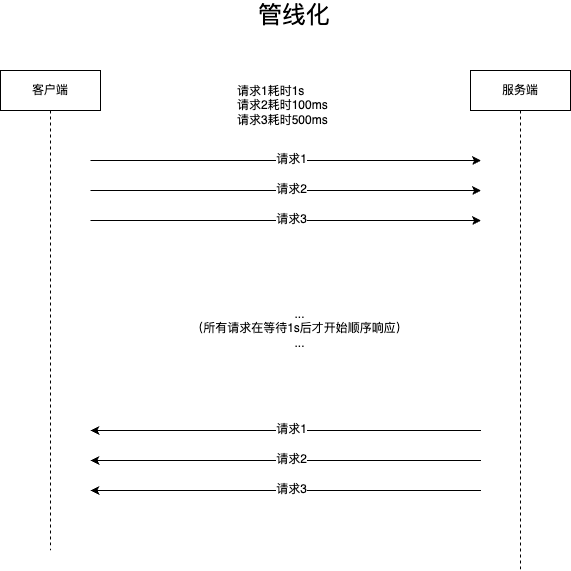

The diagram above was exported from draw.io. Its source (the exported page's mxGraphModel, read from the mxfile embedded in the PNG):
<mxGraphModel dx="1434" dy="765" grid="1" gridSize="10" guides="1" tooltips="1" connect="1" arrows="1" fold="1" page="1" pageScale="1" pageWidth="827" pageHeight="1169" math="0" shadow="0">
  <root>
    <mxCell id="0" />
    <mxCell id="1" parent="0" />
    <mxCell id="T3PpDwBnk6zj3wnfuipn-2" value="服务端" style="shape=umlLifeline;perimeter=lifelinePerimeter;whiteSpace=wrap;html=1;container=1;dropTarget=0;collapsible=0;recursiveResize=0;outlineConnect=0;portConstraint=eastwest;newEdgeStyle={&quot;edgeStyle&quot;:&quot;elbowEdgeStyle&quot;,&quot;elbow&quot;:&quot;vertical&quot;,&quot;curved&quot;:0,&quot;rounded&quot;:0};" vertex="1" parent="1">
      <mxGeometry x="590" y="160" width="100" height="500" as="geometry" />
    </mxCell>
    <mxCell id="T3PpDwBnk6zj3wnfuipn-3" value="客户端" style="shape=umlLifeline;perimeter=lifelinePerimeter;whiteSpace=wrap;html=1;container=1;dropTarget=0;collapsible=0;recursiveResize=0;outlineConnect=0;portConstraint=eastwest;newEdgeStyle={&quot;edgeStyle&quot;:&quot;elbowEdgeStyle&quot;,&quot;elbow&quot;:&quot;vertical&quot;,&quot;curved&quot;:0,&quot;rounded&quot;:0};" vertex="1" parent="1">
      <mxGeometry x="120" y="160" width="100" height="480" as="geometry" />
    </mxCell>
    <mxCell id="T3PpDwBnk6zj3wnfuipn-4" value="" style="endArrow=classic;html=1;rounded=0;" edge="1" parent="1">
      <mxGeometry width="50" height="50" relative="1" as="geometry">
        <mxPoint x="210" y="250" as="sourcePoint" />
        <mxPoint x="600.5" y="250" as="targetPoint" />
      </mxGeometry>
    </mxCell>
    <mxCell id="T3PpDwBnk6zj3wnfuipn-5" value="请求1" style="edgeLabel;html=1;align=center;verticalAlign=middle;resizable=0;points=[];" vertex="1" connectable="0" parent="T3PpDwBnk6zj3wnfuipn-4">
      <mxGeometry x="0.0243" y="2" relative="1" as="geometry">
        <mxPoint as="offset" />
      </mxGeometry>
    </mxCell>
    <mxCell id="T3PpDwBnk6zj3wnfuipn-6" value="" style="endArrow=classic;html=1;rounded=0;" edge="1" parent="1">
      <mxGeometry width="50" height="50" relative="1" as="geometry">
        <mxPoint x="210" y="280" as="sourcePoint" />
        <mxPoint x="600.5" y="280" as="targetPoint" />
      </mxGeometry>
    </mxCell>
    <mxCell id="T3PpDwBnk6zj3wnfuipn-7" value="请求2" style="edgeLabel;html=1;align=center;verticalAlign=middle;resizable=0;points=[];" vertex="1" connectable="0" parent="T3PpDwBnk6zj3wnfuipn-6">
      <mxGeometry x="0.0243" y="2" relative="1" as="geometry">
        <mxPoint as="offset" />
      </mxGeometry>
    </mxCell>
    <mxCell id="T3PpDwBnk6zj3wnfuipn-10" value="" style="endArrow=classic;html=1;rounded=0;" edge="1" parent="1">
      <mxGeometry width="50" height="50" relative="1" as="geometry">
        <mxPoint x="210" y="310" as="sourcePoint" />
        <mxPoint x="600.5" y="310" as="targetPoint" />
      </mxGeometry>
    </mxCell>
    <mxCell id="T3PpDwBnk6zj3wnfuipn-11" value="请求3" style="edgeLabel;html=1;align=center;verticalAlign=middle;resizable=0;points=[];" vertex="1" connectable="0" parent="T3PpDwBnk6zj3wnfuipn-10">
      <mxGeometry x="0.0243" y="2" relative="1" as="geometry">
        <mxPoint as="offset" />
      </mxGeometry>
    </mxCell>
    <mxCell id="T3PpDwBnk6zj3wnfuipn-12" value="请求1耗时1s&lt;br&gt;请求2耗时100ms&lt;br&gt;请求3耗时500ms" style="text;strokeColor=none;fillColor=none;align=left;verticalAlign=middle;spacingLeft=4;spacingRight=4;overflow=hidden;points=[[0,0.5],[1,0.5]];portConstraint=eastwest;rotatable=0;whiteSpace=wrap;html=1;" vertex="1" parent="1">
      <mxGeometry x="351" y="160" width="126" height="70" as="geometry" />
    </mxCell>
    <mxCell id="T3PpDwBnk6zj3wnfuipn-13" value="...&lt;br&gt;（所有请求在等待1s后才开始顺序响应）&lt;br&gt;..." style="text;html=1;strokeColor=none;fillColor=none;align=center;verticalAlign=middle;whiteSpace=wrap;rounded=0;" vertex="1" parent="1">
      <mxGeometry x="299" y="400" width="241" height="35" as="geometry" />
    </mxCell>
    <mxCell id="T3PpDwBnk6zj3wnfuipn-17" value="" style="endArrow=none;html=1;rounded=0;endFill=0;startArrow=classic;startFill=1;" edge="1" parent="1">
      <mxGeometry width="50" height="50" relative="1" as="geometry">
        <mxPoint x="210" y="520" as="sourcePoint" />
        <mxPoint x="600.5" y="520" as="targetPoint" />
      </mxGeometry>
    </mxCell>
    <mxCell id="T3PpDwBnk6zj3wnfuipn-18" value="请求1" style="edgeLabel;html=1;align=center;verticalAlign=middle;resizable=0;points=[];" vertex="1" connectable="0" parent="T3PpDwBnk6zj3wnfuipn-17">
      <mxGeometry x="0.0243" y="2" relative="1" as="geometry">
        <mxPoint as="offset" />
      </mxGeometry>
    </mxCell>
    <mxCell id="T3PpDwBnk6zj3wnfuipn-19" value="" style="endArrow=none;html=1;rounded=0;startArrow=classic;startFill=1;endFill=0;" edge="1" parent="1">
      <mxGeometry width="50" height="50" relative="1" as="geometry">
        <mxPoint x="210" y="550" as="sourcePoint" />
        <mxPoint x="600.5" y="550" as="targetPoint" />
      </mxGeometry>
    </mxCell>
    <mxCell id="T3PpDwBnk6zj3wnfuipn-20" value="请求2" style="edgeLabel;html=1;align=center;verticalAlign=middle;resizable=0;points=[];" vertex="1" connectable="0" parent="T3PpDwBnk6zj3wnfuipn-19">
      <mxGeometry x="0.0243" y="2" relative="1" as="geometry">
        <mxPoint as="offset" />
      </mxGeometry>
    </mxCell>
    <mxCell id="T3PpDwBnk6zj3wnfuipn-21" value="" style="endArrow=none;html=1;rounded=0;startArrow=classic;startFill=1;endFill=0;" edge="1" parent="1">
      <mxGeometry width="50" height="50" relative="1" as="geometry">
        <mxPoint x="210" y="580" as="sourcePoint" />
        <mxPoint x="600.5" y="580" as="targetPoint" />
      </mxGeometry>
    </mxCell>
    <mxCell id="T3PpDwBnk6zj3wnfuipn-22" value="请求3" style="edgeLabel;html=1;align=center;verticalAlign=middle;resizable=0;points=[];" vertex="1" connectable="0" parent="T3PpDwBnk6zj3wnfuipn-21">
      <mxGeometry x="0.0243" y="2" relative="1" as="geometry">
        <mxPoint as="offset" />
      </mxGeometry>
    </mxCell>
    <mxCell id="T3PpDwBnk6zj3wnfuipn-23" value="管线化" style="text;html=1;strokeColor=none;fillColor=none;align=center;verticalAlign=middle;whiteSpace=wrap;rounded=0;fontSize=24;" vertex="1" parent="1">
      <mxGeometry x="289" y="90" width="250" height="30" as="geometry" />
    </mxCell>
  </root>
</mxGraphModel>